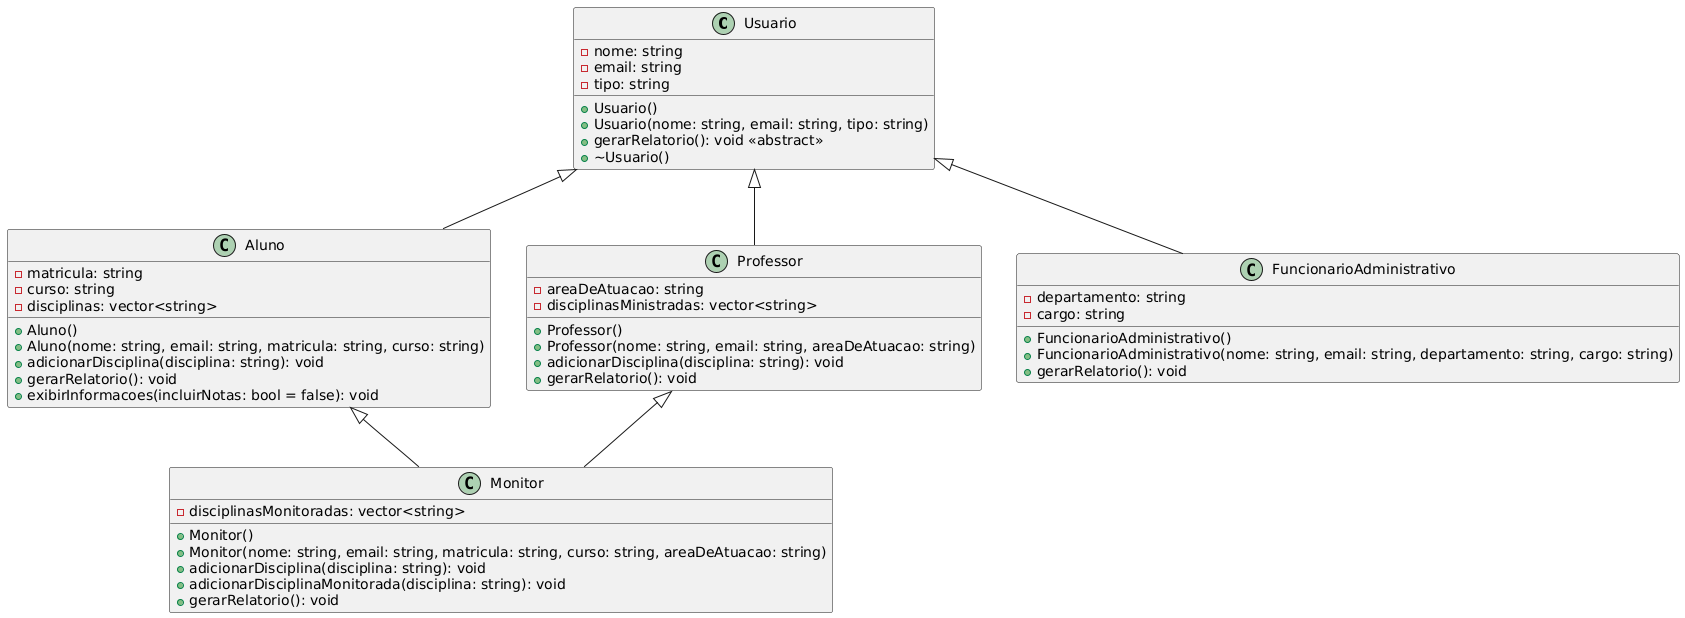

The diagram above was rendered by PlantUML. Its source (embedded in the PNG):
@startuml
class Usuario {
    - nome: string
    - email: string
    - tipo: string
    + Usuario()
    + Usuario(nome: string, email: string, tipo: string)
    + gerarRelatorio(): void <<abstract>>
    + ~Usuario()
}

class Aluno {
    - matricula: string
    - curso: string
    - disciplinas: vector<string>
    + Aluno()
    + Aluno(nome: string, email: string, matricula: string, curso: string)
    + adicionarDisciplina(disciplina: string): void
    + gerarRelatorio(): void
    + exibirInformacoes(incluirNotas: bool = false): void
}

class Professor {
    - areaDeAtuacao: string
    - disciplinasMinistradas: vector<string>
    + Professor()
    + Professor(nome: string, email: string, areaDeAtuacao: string)
    + adicionarDisciplina(disciplina: string): void
    + gerarRelatorio(): void
}

class FuncionarioAdministrativo {
    - departamento: string
    - cargo: string
    + FuncionarioAdministrativo()
    + FuncionarioAdministrativo(nome: string, email: string, departamento: string, cargo: string)
    + gerarRelatorio(): void
}

class Monitor {
    - disciplinasMonitoradas: vector<string>
    + Monitor()
    + Monitor(nome: string, email: string, matricula: string, curso: string, areaDeAtuacao: string)
    + adicionarDisciplina(disciplina: string): void
    + adicionarDisciplinaMonitorada(disciplina: string): void
    + gerarRelatorio(): void
}

Usuario <|-- Aluno
Usuario <|-- Professor
Usuario <|-- FuncionarioAdministrativo
Aluno <|-- Monitor
Professor <|-- Monitor
@enduml